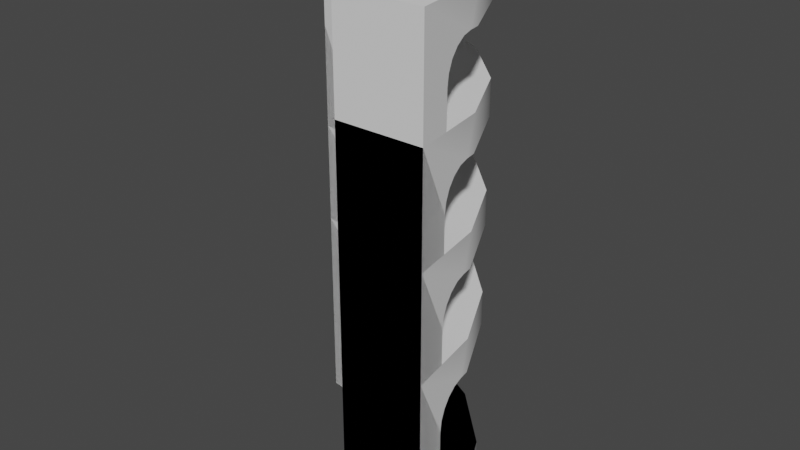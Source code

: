 # Source: window-frame-corner.blend  (saved by Blender 2.90.8; exported with 4.5.12 LTS)
import bpy
from mathutils import Matrix  # noqa: F401  (used for matrix-valued properties, if any)

bpy.ops.wm.read_factory_settings(use_empty=True)
scene = bpy.context.scene
scene.name = 'Scene'

# ---- collections
col_collection = bpy.data.collections.new('Collection'); scene.collection.children.link(col_collection)

# ---- world
world_world = bpy.data.worlds.new('World'); scene.world = world_world
world_world.use_nodes = True; world_world.node_tree.nodes.clear()
_N = world_world.node_tree.nodes; _L = world_world.node_tree.links
n0 = _N.new('ShaderNodeOutputWorld'); n0.name = 'World Output'; n0.location = (300, 300)
n1 = _N.new('ShaderNodeBackground'); n1.name = 'Background'; n1.location = (10, 300)
n1.inputs[0].default_value = (0.05088, 0.05088, 0.05088, 1.0)
_L.new(n1.outputs[0], n0.inputs[0])
n0.is_active_output = True
world_world.color = (0.05088, 0.05088, 0.05088)
world_world.use_sun_shadow = False
world_world.sun_shadow_jitter_overblur = 0.0

# ---- meshes
me_0_window_frame_corner_3x2 = bpy.data.meshes.new('0-window-frame-corner_3x2')
me_0_window_frame_corner_3x2.from_pydata([(0.1875, -0.1875, 0.0), (0.1875, -0.1875, 0.9), (-0.9375, 0.5625, 0.9), (-0.9375, 0.5625, 0.0), (-0.9375, 0.9375, 0.9), (-0.9375, 0.9375, 0.0), (-0.5899, 0.8824, 0.0), (-0.5899, 0.8824, 0.9), (-0.1875, -0.1875, 0.0), (-0.7057, 0.5258, 0.0), (-0.7057, 0.5258, 0.9), (-0.4967, 0.4193, 0.9), (-0.4967, 0.4193, 0.0), (-0.2762, 0.7226, 0.9), (-0.2762, 0.7226, 0.0), (-0.02736, 0.4738, 0.0), (-0.02736, 0.4738, 0.9), (-0.3307, 0.2533, 0.0), (-0.3307, 0.2533, 0.9), (-0.2242, 0.04426, 0.9), (-0.2242, 0.04426, 0.0), (0.1324, 0.1601, 0.9), (-0.1875, -0.1875, 0.9), (0.1324, 0.1601, 0.0), (-0.7802, 0.9126, 0.6464), (-0.7802, 0.5376, 0.6464), (-0.2762, 0.7226, 0.75), (-0.6375, 0.89, 0.75), (-0.5899, 0.8824, 0.75), (-0.02736, 0.4738, 0.75), (-0.4967, 0.4193, 0.75), (-0.3307, 0.2533, 0.75), (-0.7257, 0.9039, 0.7214), (-0.7257, 0.5289, 0.7214), (-0.7257, 0.9039, 0.1786), (-0.7257, 0.5289, 0.1786), (-0.7589, 0.9092, 0.2118), (-0.7589, 0.5342, 0.2118), (-0.7802, 0.9126, 0.2536), (-0.7802, 0.5376, 0.2536), (-0.7589, 0.9092, 0.6882), (-0.7589, 0.5342, 0.6882), (-0.7875, 0.9137, 0.3), (-0.6839, 0.8973, 0.1573), (-0.6839, 0.5146, 0.1573), (-0.6375, 0.491, 0.75), (-0.6839, 0.8973, 0.7427), (-0.6839, 0.5146, 0.7427), (-0.7875, 0.9137, 0.6), (-0.2762, 0.7226, 0.15), (-0.6375, 0.89, 0.15), (-0.5899, 0.8824, 0.15), (-0.02736, 0.4738, 0.15), (-0.4967, 0.4193, 0.15), (-0.3307, 0.2533, 0.15), (-0.6375, 0.491, 0.15), (-0.7875, 0.5387, 0.3), (-0.7875, 0.5387, 0.6), (-0.2354, 0.06615, 0.1573), (0.1473, 0.06615, 0.1573), (-0.259, 0.1125, 0.15), (0.14, 0.1125, 0.15), (0.1324, 0.1601, 0.75), (-0.259, 0.1125, 0.75), (0.14, 0.1125, 0.75), (0.1324, 0.1601, 0.15), (-0.2211, 0.02433, 0.1786), (0.1539, 0.02433, 0.1786), (-0.2354, 0.06615, 0.7427), (0.1473, 0.06615, 0.7427), (-0.2158, -0.008853, 0.2118), (0.1592, -0.008853, 0.2118), (0.1539, 0.02433, 0.7214), (-0.2211, 0.02433, 0.7214), (-0.2124, -0.03016, 0.2536), (0.1626, -0.03016, 0.2536), (0.1592, -0.008853, 0.6882), (-0.2158, -0.008853, 0.6882), (-0.2113, -0.0375, 0.3), (-0.2113, -0.0375, 0.6), (0.1626, -0.03016, 0.6464), (-0.2124, -0.03016, 0.6464), (0.1637, -0.0375, 0.6), (0.1637, -0.0375, 0.3)], [], [(9, 3, 5, 6), (12, 17, 54, 53), (17, 12, 14, 15), (12, 9, 6, 14), (2, 3, 56, 57), (13, 7, 10, 11), (20, 17, 15, 23), (16, 13, 11, 18), (1, 0, 83, 82), (21, 16, 18, 19), (8, 20, 23, 0), (1, 21, 19, 22), (14, 6, 51, 49), (22, 79, 78, 8), (7, 4, 2, 10), (5, 3, 2, 4), (0, 1, 22, 8), (75, 71, 70, 74), (40, 41, 25, 24), (59, 61, 60, 58), (71, 67, 66, 70), (76, 80, 81, 77), (67, 59, 58, 66), (34, 35, 44, 43), (14, 49, 52, 15), (23, 15, 52, 65), (42, 48, 57, 56), (69, 72, 73, 68), (42, 56, 39, 38), (83, 75, 74, 78), (36, 37, 35, 34), (13, 26, 28, 7), (21, 62, 29, 16), (32, 33, 41, 40), (24, 25, 57, 48), (38, 39, 37, 36), (80, 82, 79, 81), (72, 76, 77, 73), (16, 29, 26, 13), (64, 69, 68, 63), (46, 47, 33, 32), (17, 20, 60, 54), (83, 78, 79, 82), (30, 45, 28, 26), (27, 45, 47, 46), (12, 53, 55, 9), (43, 44, 55, 50), (4, 48, 42, 5), (18, 11, 30, 31), (18, 31, 63, 19), (11, 10, 45, 30), (30, 26, 29, 31), (29, 62, 63, 31), (63, 62, 64), (45, 27, 28), (53, 49, 51, 55), (49, 53, 54, 52), (60, 65, 52, 54), (60, 61, 65), (55, 51, 50), (28, 27, 7), (51, 6, 50), (55, 44, 9), (63, 68, 19), (62, 21, 64), (65, 61, 23), (3, 9, 44, 35), (35, 37, 3), (39, 3, 37), (56, 3, 39), (10, 2, 47, 45), (19, 68, 22), (68, 73, 22), (73, 77, 22), (77, 81, 22), (79, 22, 81), (57, 25, 2), (41, 2, 25), (33, 2, 41), (47, 2, 33), (60, 20, 58), (8, 58, 20), (58, 8, 66), (70, 66, 8), (74, 70, 8), (78, 74, 8), (5, 43, 50, 6), (43, 5, 34), (36, 34, 5), (42, 38, 5), (38, 36, 5), (23, 61, 0), (61, 59, 0), (83, 0, 75), (75, 0, 71), (67, 0, 59), (71, 0, 67), (21, 1, 64), (64, 1, 69), (82, 80, 1), (76, 1, 80), (69, 1, 72), (72, 1, 76), (7, 27, 4), (27, 46, 4), (46, 32, 4), (32, 40, 4), (40, 24, 4), (4, 24, 48)])
me_0_window_frame_corner_3x2.polygons.foreach_set('use_smooth', [True] * 109)
_uv = me_0_window_frame_corner_3x2.uv_layers.new(name='UVMap')
_uv.uv.foreach_set('vector', [2.81, -0.4349, 2.994, -0.5687, 3.251, -0.3115, 2.975, -0.1108, 2.391, 0.8752, 2.164, 0.8723, 2.165, 0.7264, 2.392, 0.7314, 2.366, -0.3646, 2.593, -0.3646, 2.65, -0.005243, 2.309, -0.005243, 2.593, -0.3646, 2.81, -0.4349, 2.975, -0.1108, 2.65, -0.005243, 2.841, 0.0001641, 2.844, 0.8741, 2.695, 0.5848, 2.692, 0.2891, 0.9416, -0.5652, 1.266, -0.4597, 1.101, -0.1355, 0.8847, -0.2059, 2.149, -0.4349, 2.366, -0.3646, 2.309, -0.005243, 1.984, -0.1108, 0.6001, -0.5652, 0.9416, -0.5652, 0.8847, -0.2059, 0.6571, -0.2059, -0.0008663, 0.8722, 1.833e-05, 3.2e-05, 0.1471, 0.2896, 0.1479, 0.5823, 0.2754, -0.4597, 0.6001, -0.5652, 0.6571, -0.2059, 0.4406, -0.1355, 1.965, -0.5687, 2.149, -0.4349, 1.984, -0.1108, 1.708, -0.3115, -0.0008663, -0.259, 0.2754, -0.4597, 0.4406, -0.1355, 0.2564, -0.001739, 1.021, 0.0009089, 1.363, 0.0003361, 1.363, 0.146, 1.021, 0.1465, 1.708, -0.002642, 1.856, 0.2881, 1.857, 0.5804, 1.709, 0.8727, 1.266, -0.4597, 1.543, -0.259, 1.285, -0.001739, 1.101, -0.1355, 0.8723, -0.9304, 0.8723, -0.5666, -0.0008663, -0.5666, -0.0008663, -0.9304, 2.581, -0.5701, 1.708, -0.5701, 1.708, -0.9339, 2.581, -0.9339, 1.434, 2.087, 1.39, 2.101, 1.255, 1.763, 1.299, 1.749, 0.0325, 1.154, 0.3703, 1.019, 0.3842, 1.063, 0.04635, 1.198, 1.301, 2.124, 1.256, 2.134, 1.113, 1.775, 1.164, 1.779, 1.39, 2.101, 1.346, 2.113, 1.211, 1.775, 1.255, 1.763, 1.829, 1.925, 1.788, 1.945, 1.653, 1.607, 1.695, 1.587, 1.346, 2.113, 1.301, 2.124, 1.164, 1.779, 1.211, 1.775, 0.2297, 1.634, 0.5675, 1.499, 0.5973, 1.536, 0.2526, 1.674, 1.021, 0.0009089, 1.021, 0.1465, 0.679, 0.1465, 0.6795, 0.001099, 0.3398, -0.0003481, 0.6795, 0.001099, 0.679, 0.1465, 0.3398, 0.1442, 0.1702, 1.511, 0.0622, 1.241, 0.4, 1.106, 0.508, 1.376, 1.91, 1.881, 1.87, 1.904, 1.735, 1.566, 1.772, 1.536, 0.1702, 1.511, 0.508, 1.376, 0.526, 1.418, 0.1881, 1.553, 1.476, 2.071, 1.434, 2.087, 1.299, 1.749, 1.341, 1.733, 0.2081, 1.594, 0.5459, 1.459, 0.5675, 1.499, 0.2297, 1.634, 1.023, 0.8752, 1.022, 0.7295, 1.364, 0.7288, 1.364, 0.8745, 0.3395, 0.8749, 0.3408, 0.73, 0.6807, 0.73, 0.6807, 0.8756, 0.02034, 1.11, 0.3582, 0.9752, 0.3703, 1.019, 0.0325, 1.154, 0.04635, 1.198, 0.3842, 1.063, 0.4, 1.106, 0.0622, 1.241, 0.1881, 1.553, 0.526, 1.418, 0.5459, 1.459, 0.2081, 1.594, 1.788, 1.945, 1.747, 1.963, 1.612, 1.625, 1.653, 1.607, 1.87, 1.904, 1.829, 1.925, 1.695, 1.587, 1.735, 1.566, 0.6807, 0.8756, 0.6807, 0.73, 1.022, 0.7295, 1.023, 0.8752, 1.949, 1.857, 1.91, 1.881, 1.772, 1.536, 1.806, 1.498, 0.009413, 1.066, 0.3542, 0.9278, 0.3582, 0.9752, 0.02034, 1.11, 2.164, 0.8723, 1.937, 0.8728, 2.011, 0.7262, 2.165, 0.7264, 1.476, 2.071, 1.341, 1.733, 1.612, 1.625, 1.747, 1.963, 1.997, 1.173, 2.011, 1.021, 2.38, 0.9227, 2.349, 1.263, -0.0008663, 1.021, 0.3586, 0.877, 0.3542, 0.9278, 0.009413, 1.066, 2.391, 0.8752, 2.392, 0.7314, 2.543, 0.731, 2.617, 0.8756, 0.2526, 1.674, 0.5973, 1.536, 0.6355, 1.57, 0.2761, 1.714, 1.706, 0.8738, 1.558, 0.5827, 1.558, 0.2913, 1.705, -0.0003481, 2.163, -0.003782, 2.389, -0.003853, 2.389, 0.1407, 2.163, 0.1413, 2.163, -0.003782, 2.163, 0.1413, 2.01, 0.1417, 1.935, -0.003853, 2.389, -0.003853, 2.616, -0.002502, 2.541, 0.1416, 2.389, 0.1407, 1.997, 1.173, 2.349, 1.263, 2.215, 1.577, 1.907, 1.383, 2.215, 1.577, 1.99, 1.833, 1.806, 1.498, 1.907, 1.383, 1.806, 1.498, 1.99, 1.833, 1.949, 1.857, 2.011, 1.021, 2.37, 0.877, 2.38, 0.9227, 0.7508, 1.671, 0.5569, 1.979, 0.3, 1.754, 0.6355, 1.57, 0.5569, 1.979, 0.7508, 1.671, 0.96, 1.761, 0.8707, 2.114, 1.113, 1.775, 1.211, 2.145, 0.8707, 2.114, 0.96, 1.761, 1.113, 1.775, 1.256, 2.134, 1.211, 2.145, 0.6355, 1.57, 0.3, 1.754, 0.2761, 1.714, 1.364, 0.7288, 1.411, 0.7287, 1.364, 0.8745, 1.363, 0.146, 1.363, 0.0003361, 1.41, 0.1459, 2.543, 0.731, 2.594, 0.7245, 2.617, 0.8756, 2.01, 0.1417, 1.959, 0.1489, 1.935, -0.003853, 0.3408, 0.73, 0.3395, 0.8749, 0.2941, 0.7292, 0.3398, 0.1442, 0.2933, 0.1443, 0.3398, -0.0003481, 2.844, 0.8741, 2.617, 0.8756, 2.594, 0.7245, 2.636, 0.704, 2.636, 0.704, 2.667, 0.6709, 2.844, 0.8741, 2.688, 0.6299, 2.844, 0.8741, 2.667, 0.6709, 2.695, 0.5848, 2.844, 0.8741, 2.688, 0.6299, 2.616, -0.002502, 2.841, 0.0001641, 2.591, 0.149, 2.541, 0.1416, 1.935, -0.003853, 1.959, 0.1489, 1.708, -0.002642, 1.959, 0.1489, 1.916, 0.17, 1.708, -0.002642, 1.916, 0.17, 1.884, 0.2023, 1.708, -0.002642, 1.884, 0.2023, 1.863, 0.243, 1.708, -0.002642, 1.856, 0.2881, 1.708, -0.002642, 1.863, 0.243, 2.692, 0.2891, 2.685, 0.244, 2.841, 0.0001641, 2.665, 0.2031, 2.841, 0.0001641, 2.685, 0.244, 2.634, 0.1703, 2.841, 0.0001641, 2.665, 0.2031, 2.591, 0.149, 2.841, 0.0001641, 2.634, 0.1703, 2.011, 0.7262, 1.937, 0.8728, 1.96, 0.7199, 1.709, 0.8727, 1.96, 0.7199, 1.937, 0.8728, 1.96, 0.7199, 1.709, 0.8727, 1.917, 0.6994, 1.885, 0.6666, 1.917, 0.6994, 1.709, 0.8727, 1.864, 0.6257, 1.885, 0.6666, 1.709, 0.8727, 1.857, 0.5804, 1.864, 0.6257, 1.709, 0.8727, 1.705, -0.0003481, 1.455, 0.153, 1.41, 0.1459, 1.363, 0.0003361, 1.455, 0.153, 1.705, -0.0003481, 1.497, 0.1736, 1.529, 0.2057, 1.497, 0.1736, 1.705, -0.0003481, 1.558, 0.2913, 1.55, 0.2463, 1.705, -0.0003481, 1.55, 0.2463, 1.529, 0.2057, 1.705, -0.0003481, 0.3398, -0.0003481, 0.2933, 0.1443, 1.833e-05, 3.2e-05, 0.2933, 0.1443, 0.2481, 0.1515, 1.833e-05, 3.2e-05, 0.1471, 0.2896, 1.833e-05, 3.2e-05, 0.1542, 0.2448, 0.1542, 0.2448, 1.833e-05, 3.2e-05, 0.1749, 0.2043, 0.2073, 0.1722, 1.833e-05, 3.2e-05, 0.2481, 0.1515, 0.1749, 0.2043, 1.833e-05, 3.2e-05, 0.2073, 0.1722, 0.3395, 0.8749, -0.0008663, 0.8722, 0.2941, 0.7292, 0.2941, 0.7292, -0.0008663, 0.8722, 0.2487, 0.7216, 0.1479, 0.5823, 0.1549, 0.6273, -0.0008663, 0.8722, 0.1755, 0.6681, -0.0008663, 0.8722, 0.1549, 0.6273, 0.2487, 0.7216, -0.0008663, 0.8722, 0.2078, 0.7006, 0.2078, 0.7006, -0.0008663, 0.8722, 0.1755, 0.6681, 1.364, 0.8745, 1.411, 0.7287, 1.706, 0.8738, 1.411, 0.7287, 1.457, 0.7215, 1.706, 0.8738, 1.457, 0.7215, 1.498, 0.7007, 1.706, 0.8738, 1.498, 0.7007, 1.53, 0.6684, 1.706, 0.8738, 1.53, 0.6684, 1.551, 0.6277, 1.706, 0.8738, 1.706, 0.8738, 1.551, 0.6277, 1.558, 0.5827])
me_0_window_frame_corner_3x2.use_remesh_fix_poles = True
me_0_window_frame_corner_3x2.use_remesh_preserve_attributes = False
me_0_window_frame_corner_3x2.use_mirror_vertex_groups = False
me_0_window_frame_corner_3x2.update()
me_1_window_frame_corner_3x3 = bpy.data.meshes.new('1-window-frame-corner_3x3')
me_1_window_frame_corner_3x3.from_pydata([(0.1875, -0.1875, 0.0), (0.1875, -0.1875, 1.35), (-0.9375, 0.5625, 1.35), (-0.9375, 0.5625, 0.0), (-0.9375, 0.9375, 1.35), (-0.9375, 0.9375, 0.0), (-0.5899, 0.8824, 0.0), (-0.5899, 0.8824, 1.35), (-0.1875, -0.1875, 0.0), (-0.7057, 0.5258, 0.0), (-0.7057, 0.5258, 1.35), (-0.4967, 0.4193, 1.35), (-0.4967, 0.4193, 0.0), (-0.2762, 0.7226, 1.35), (-0.2762, 0.7226, 0.0), (-0.02736, 0.4738, 0.0), (-0.02736, 0.4738, 1.35), (-0.3307, 0.2533, 0.0), (-0.3307, 0.2533, 1.35), (-0.2242, 0.04426, 1.35), (-0.2242, 0.04426, 0.0), (0.1324, 0.1601, 1.35), (-0.1875, -0.1875, 1.35), (0.1324, 0.1601, 0.0), (-0.7802, 0.9126, 1.096), (-0.7802, 0.5376, 1.096), (-0.2762, 0.7226, 1.2), (-0.6375, 0.89, 1.2), (-0.5899, 0.8824, 1.2), (-0.02736, 0.4738, 1.2), (-0.4967, 0.4193, 1.2), (-0.3307, 0.2533, 1.2), (-0.7257, 0.9039, 1.171), (-0.7257, 0.5289, 1.171), (-0.7257, 0.9039, 0.1786), (-0.7257, 0.5289, 0.1786), (-0.7589, 0.9092, 0.2118), (-0.7589, 0.5342, 0.2118), (-0.7802, 0.9126, 0.2536), (-0.7802, 0.5376, 0.2536), (-0.7589, 0.9092, 1.138), (-0.7589, 0.5342, 1.138), (-0.7875, 0.9137, 0.3), (-0.6839, 0.8973, 0.1573), (-0.6839, 0.5146, 0.1573), (-0.6375, 0.491, 1.2), (-0.6839, 0.8973, 1.193), (-0.6839, 0.5146, 1.193), (-0.7875, 0.9137, 1.05), (-0.2762, 0.7226, 0.15), (-0.6375, 0.89, 0.15), (-0.5899, 0.8824, 0.15), (-0.02736, 0.4738, 0.15), (-0.4967, 0.4193, 0.15), (-0.3307, 0.2533, 0.15), (-0.6375, 0.491, 0.15), (-0.7875, 0.5387, 0.3), (-0.7875, 0.5387, 1.05), (-0.2354, 0.06615, 0.1573), (0.1473, 0.06615, 0.1573), (-0.259, 0.1125, 0.15), (0.14, 0.1125, 0.15), (0.1324, 0.1601, 1.2), (-0.259, 0.1125, 1.2), (0.14, 0.1125, 1.2), (0.1324, 0.1601, 0.15), (-0.2211, 0.02433, 0.1786), (0.1539, 0.02433, 0.1786), (-0.2354, 0.06615, 1.193), (0.1473, 0.06615, 1.193), (-0.2158, -0.008853, 0.2118), (0.1592, -0.008853, 0.2118), (0.1539, 0.02433, 1.171), (-0.2211, 0.02433, 1.171), (-0.2124, -0.03016, 0.2536), (0.1626, -0.03016, 0.2536), (0.1592, -0.008853, 1.138), (-0.2158, -0.008853, 1.138), (-0.2113, -0.0375, 0.3), (-0.2113, -0.0375, 1.05), (0.1626, -0.03016, 1.096), (-0.2124, -0.03016, 1.096), (0.1637, -0.0375, 1.05), (0.1637, -0.0375, 0.3)], [], [(9, 3, 5, 6), (12, 17, 54, 53), (17, 12, 14, 15), (12, 9, 6, 14), (2, 3, 56, 57), (13, 7, 10, 11), (20, 17, 15, 23), (16, 13, 11, 18), (1, 0, 83, 82), (21, 16, 18, 19), (8, 20, 23, 0), (1, 21, 19, 22), (14, 6, 51, 49), (22, 79, 78, 8), (7, 4, 2, 10), (5, 3, 2, 4), (0, 1, 22, 8), (75, 71, 70, 74), (40, 41, 25, 24), (59, 61, 60, 58), (71, 67, 66, 70), (76, 80, 81, 77), (67, 59, 58, 66), (34, 35, 44, 43), (14, 49, 52, 15), (23, 15, 52, 65), (42, 48, 57, 56), (69, 72, 73, 68), (42, 56, 39, 38), (83, 75, 74, 78), (36, 37, 35, 34), (13, 26, 28, 7), (21, 62, 29, 16), (32, 33, 41, 40), (24, 25, 57, 48), (38, 39, 37, 36), (80, 82, 79, 81), (72, 76, 77, 73), (16, 29, 26, 13), (64, 69, 68, 63), (46, 47, 33, 32), (17, 20, 60, 54), (83, 78, 79, 82), (30, 45, 28, 26), (27, 45, 47, 46), (12, 53, 55, 9), (43, 44, 55, 50), (4, 48, 42, 5), (18, 11, 30, 31), (18, 31, 63, 19), (11, 10, 45, 30), (30, 26, 29, 31), (29, 62, 63, 31), (63, 62, 64), (45, 27, 28), (53, 49, 51, 55), (49, 53, 54, 52), (60, 65, 52, 54), (60, 61, 65), (55, 51, 50), (28, 27, 7), (51, 6, 50), (55, 44, 9), (63, 68, 19), (62, 21, 64), (65, 61, 23), (3, 9, 44, 35), (35, 37, 3), (39, 3, 37), (56, 3, 39), (10, 2, 47, 45), (19, 68, 22), (68, 73, 22), (73, 77, 22), (77, 81, 22), (79, 22, 81), (57, 25, 2), (41, 2, 25), (33, 2, 41), (47, 2, 33), (60, 20, 58), (8, 58, 20), (58, 8, 66), (70, 66, 8), (74, 70, 8), (78, 74, 8), (5, 43, 50, 6), (43, 5, 34), (36, 34, 5), (42, 38, 5), (38, 36, 5), (23, 61, 0), (61, 59, 0), (83, 0, 75), (75, 0, 71), (67, 0, 59), (71, 0, 67), (21, 1, 64), (64, 1, 69), (82, 80, 1), (76, 1, 80), (69, 1, 72), (72, 1, 76), (7, 27, 4), (27, 46, 4), (46, 32, 4), (32, 40, 4), (40, 24, 4), (4, 24, 48)])
me_1_window_frame_corner_3x3.polygons.foreach_set('use_smooth', [True] * 109)
_uv = me_1_window_frame_corner_3x3.uv_layers.new(name='UVMap')
_uv.uv.foreach_set('vector', [2.81, -0.4349, 2.994, -0.5687, 3.251, -0.3115, 2.975, -0.1108, 2.391, 0.8752, 2.164, 0.8723, 2.165, 0.7264, 2.392, 0.7314, 2.366, -0.3646, 2.593, -0.3646, 2.65, -0.005243, 2.309, -0.005243, 2.593, -0.3646, 2.81, -0.4349, 2.975, -0.1108, 2.65, -0.005243, 2.841, 0.0001641, 2.844, 0.8741, 2.695, 0.5848, 2.692, 0.2891, 0.9416, -0.5652, 1.266, -0.4597, 1.101, -0.1355, 0.8847, -0.2059, 2.149, -0.4349, 2.366, -0.3646, 2.309, -0.005243, 1.984, -0.1108, 0.6001, -0.5652, 0.9416, -0.5652, 0.8847, -0.2059, 0.6571, -0.2059, -0.0008663, 0.8722, 1.833e-05, 3.2e-05, 0.1471, 0.2896, 0.1479, 0.5823, 0.2754, -0.4597, 0.6001, -0.5652, 0.6571, -0.2059, 0.4406, -0.1355, 1.965, -0.5687, 2.149, -0.4349, 1.984, -0.1108, 1.708, -0.3115, -0.0008663, -0.259, 0.2754, -0.4597, 0.4406, -0.1355, 0.2564, -0.001739, 1.021, 0.0009089, 1.363, 0.0003361, 1.363, 0.146, 1.021, 0.1465, 1.708, -0.002642, 1.856, 0.2881, 1.857, 0.5804, 1.709, 0.8727, 1.266, -0.4597, 1.543, -0.259, 1.285, -0.001739, 1.101, -0.1355, 0.8723, -0.9304, 0.8723, -0.5666, -0.0008663, -0.5666, -0.0008663, -0.9304, 2.581, -0.5701, 1.708, -0.5701, 1.708, -0.9339, 2.581, -0.9339, 1.434, 2.087, 1.39, 2.101, 1.255, 1.763, 1.299, 1.749, 0.0325, 1.154, 0.3703, 1.019, 0.3842, 1.063, 0.04635, 1.198, 1.301, 2.124, 1.256, 2.134, 1.113, 1.775, 1.164, 1.779, 1.39, 2.101, 1.346, 2.113, 1.211, 1.775, 1.255, 1.763, 1.829, 1.925, 1.788, 1.945, 1.653, 1.607, 1.695, 1.587, 1.346, 2.113, 1.301, 2.124, 1.164, 1.779, 1.211, 1.775, 0.2297, 1.634, 0.5675, 1.499, 0.5973, 1.536, 0.2526, 1.674, 1.021, 0.0009089, 1.021, 0.1465, 0.679, 0.1465, 0.6795, 0.001099, 0.3398, -0.0003481, 0.6795, 0.001099, 0.679, 0.1465, 0.3398, 0.1442, 0.1702, 1.511, 0.0622, 1.241, 0.4, 1.106, 0.508, 1.376, 1.91, 1.881, 1.87, 1.904, 1.735, 1.566, 1.772, 1.536, 0.1702, 1.511, 0.508, 1.376, 0.526, 1.418, 0.1881, 1.553, 1.476, 2.071, 1.434, 2.087, 1.299, 1.749, 1.341, 1.733, 0.2081, 1.594, 0.5459, 1.459, 0.5675, 1.499, 0.2297, 1.634, 1.023, 0.8752, 1.022, 0.7295, 1.364, 0.7288, 1.364, 0.8745, 0.3395, 0.8749, 0.3408, 0.73, 0.6807, 0.73, 0.6807, 0.8756, 0.02034, 1.11, 0.3582, 0.9752, 0.3703, 1.019, 0.0325, 1.154, 0.04635, 1.198, 0.3842, 1.063, 0.4, 1.106, 0.0622, 1.241, 0.1881, 1.553, 0.526, 1.418, 0.5459, 1.459, 0.2081, 1.594, 1.788, 1.945, 1.747, 1.963, 1.612, 1.625, 1.653, 1.607, 1.87, 1.904, 1.829, 1.925, 1.695, 1.587, 1.735, 1.566, 0.6807, 0.8756, 0.6807, 0.73, 1.022, 0.7295, 1.023, 0.8752, 1.949, 1.857, 1.91, 1.881, 1.772, 1.536, 1.806, 1.498, 0.009413, 1.066, 0.3542, 0.9278, 0.3582, 0.9752, 0.02034, 1.11, 2.164, 0.8723, 1.937, 0.8728, 2.011, 0.7262, 2.165, 0.7264, 1.476, 2.071, 1.341, 1.733, 1.612, 1.625, 1.747, 1.963, 1.997, 1.173, 2.011, 1.021, 2.38, 0.9227, 2.349, 1.263, -0.0008663, 1.021, 0.3586, 0.877, 0.3542, 0.9278, 0.009413, 1.066, 2.391, 0.8752, 2.392, 0.7314, 2.543, 0.731, 2.617, 0.8756, 0.2526, 1.674, 0.5973, 1.536, 0.6355, 1.57, 0.2761, 1.714, 1.706, 0.8738, 1.558, 0.5827, 1.558, 0.2913, 1.705, -0.0003481, 2.163, -0.003782, 2.389, -0.003853, 2.389, 0.1407, 2.163, 0.1413, 2.163, -0.003782, 2.163, 0.1413, 2.01, 0.1417, 1.935, -0.003853, 2.389, -0.003853, 2.616, -0.002502, 2.541, 0.1416, 2.389, 0.1407, 1.997, 1.173, 2.349, 1.263, 2.215, 1.577, 1.907, 1.383, 2.215, 1.577, 1.99, 1.833, 1.806, 1.498, 1.907, 1.383, 1.806, 1.498, 1.99, 1.833, 1.949, 1.857, 2.011, 1.021, 2.37, 0.877, 2.38, 0.9227, 0.7508, 1.671, 0.5569, 1.979, 0.3, 1.754, 0.6355, 1.57, 0.5569, 1.979, 0.7508, 1.671, 0.96, 1.761, 0.8707, 2.114, 1.113, 1.775, 1.211, 2.145, 0.8707, 2.114, 0.96, 1.761, 1.113, 1.775, 1.256, 2.134, 1.211, 2.145, 0.6355, 1.57, 0.3, 1.754, 0.2761, 1.714, 1.364, 0.7288, 1.411, 0.7287, 1.364, 0.8745, 1.363, 0.146, 1.363, 0.0003361, 1.41, 0.1459, 2.543, 0.731, 2.594, 0.7245, 2.617, 0.8756, 2.01, 0.1417, 1.959, 0.1489, 1.935, -0.003853, 0.3408, 0.73, 0.3395, 0.8749, 0.2941, 0.7292, 0.3398, 0.1442, 0.2933, 0.1443, 0.3398, -0.0003481, 2.844, 0.8741, 2.617, 0.8756, 2.594, 0.7245, 2.636, 0.704, 2.636, 0.704, 2.667, 0.6709, 2.844, 0.8741, 2.688, 0.6299, 2.844, 0.8741, 2.667, 0.6709, 2.695, 0.5848, 2.844, 0.8741, 2.688, 0.6299, 2.616, -0.002502, 2.841, 0.0001641, 2.591, 0.149, 2.541, 0.1416, 1.935, -0.003853, 1.959, 0.1489, 1.708, -0.002642, 1.959, 0.1489, 1.916, 0.17, 1.708, -0.002642, 1.916, 0.17, 1.884, 0.2023, 1.708, -0.002642, 1.884, 0.2023, 1.863, 0.243, 1.708, -0.002642, 1.856, 0.2881, 1.708, -0.002642, 1.863, 0.243, 2.692, 0.2891, 2.685, 0.244, 2.841, 0.0001641, 2.665, 0.2031, 2.841, 0.0001641, 2.685, 0.244, 2.634, 0.1703, 2.841, 0.0001641, 2.665, 0.2031, 2.591, 0.149, 2.841, 0.0001641, 2.634, 0.1703, 2.011, 0.7262, 1.937, 0.8728, 1.96, 0.7199, 1.709, 0.8727, 1.96, 0.7199, 1.937, 0.8728, 1.96, 0.7199, 1.709, 0.8727, 1.917, 0.6994, 1.885, 0.6666, 1.917, 0.6994, 1.709, 0.8727, 1.864, 0.6257, 1.885, 0.6666, 1.709, 0.8727, 1.857, 0.5804, 1.864, 0.6257, 1.709, 0.8727, 1.705, -0.0003481, 1.455, 0.153, 1.41, 0.1459, 1.363, 0.0003361, 1.455, 0.153, 1.705, -0.0003481, 1.497, 0.1736, 1.529, 0.2057, 1.497, 0.1736, 1.705, -0.0003481, 1.558, 0.2913, 1.55, 0.2463, 1.705, -0.0003481, 1.55, 0.2463, 1.529, 0.2057, 1.705, -0.0003481, 0.3398, -0.0003481, 0.2933, 0.1443, 1.833e-05, 3.2e-05, 0.2933, 0.1443, 0.2481, 0.1515, 1.833e-05, 3.2e-05, 0.1471, 0.2896, 1.833e-05, 3.2e-05, 0.1542, 0.2448, 0.1542, 0.2448, 1.833e-05, 3.2e-05, 0.1749, 0.2043, 0.2073, 0.1722, 1.833e-05, 3.2e-05, 0.2481, 0.1515, 0.1749, 0.2043, 1.833e-05, 3.2e-05, 0.2073, 0.1722, 0.3395, 0.8749, -0.0008663, 0.8722, 0.2941, 0.7292, 0.2941, 0.7292, -0.0008663, 0.8722, 0.2487, 0.7216, 0.1479, 0.5823, 0.1549, 0.6273, -0.0008663, 0.8722, 0.1755, 0.6681, -0.0008663, 0.8722, 0.1549, 0.6273, 0.2487, 0.7216, -0.0008663, 0.8722, 0.2078, 0.7006, 0.2078, 0.7006, -0.0008663, 0.8722, 0.1755, 0.6681, 1.364, 0.8745, 1.411, 0.7287, 1.706, 0.8738, 1.411, 0.7287, 1.457, 0.7215, 1.706, 0.8738, 1.457, 0.7215, 1.498, 0.7007, 1.706, 0.8738, 1.498, 0.7007, 1.53, 0.6684, 1.706, 0.8738, 1.53, 0.6684, 1.551, 0.6277, 1.706, 0.8738, 1.706, 0.8738, 1.551, 0.6277, 1.558, 0.5827])
me_1_window_frame_corner_3x3.use_remesh_fix_poles = True
me_1_window_frame_corner_3x3.use_remesh_preserve_attributes = False
me_1_window_frame_corner_3x3.use_mirror_vertex_groups = False
me_1_window_frame_corner_3x3.update()
me_2_window_frame_corner_3x4 = bpy.data.meshes.new('2-window-frame-corner_3x4')
me_2_window_frame_corner_3x4.from_pydata([(0.1875, -0.1875, 0.0), (0.1875, -0.1875, 1.8), (-0.9375, 0.5625, 1.8), (-0.9375, 0.5625, 0.0), (-0.9375, 0.9375, 1.8), (-0.9375, 0.9375, 0.0), (-0.5899, 0.8824, 0.0), (-0.5899, 0.8824, 1.8), (-0.1875, -0.1875, 0.0), (-0.7057, 0.5258, 0.0), (-0.7057, 0.5258, 1.8), (-0.4967, 0.4193, 1.8), (-0.4967, 0.4193, 0.0), (-0.2762, 0.7226, 1.8), (-0.2762, 0.7226, 0.0), (-0.02736, 0.4738, 0.0), (-0.02736, 0.4738, 1.8), (-0.3307, 0.2533, 0.0), (-0.3307, 0.2533, 1.8), (-0.2242, 0.04426, 1.8), (-0.2242, 0.04426, 0.0), (0.1324, 0.1601, 1.8), (-0.1875, -0.1875, 1.8), (0.1324, 0.1601, 0.0), (-0.7802, 0.9126, 1.546), (-0.7802, 0.5376, 1.546), (-0.2762, 0.7226, 1.65), (-0.6375, 0.89, 1.65), (-0.5899, 0.8824, 1.65), (-0.02736, 0.4738, 1.65), (-0.4967, 0.4193, 1.65), (-0.3307, 0.2533, 1.65), (-0.7257, 0.9039, 1.621), (-0.7257, 0.5289, 1.621), (-0.7257, 0.9039, 0.1786), (-0.7257, 0.5289, 0.1786), (-0.7589, 0.9092, 0.2118), (-0.7589, 0.5342, 0.2118), (-0.7802, 0.9126, 0.2536), (-0.7802, 0.5376, 0.2536), (-0.7589, 0.9092, 1.588), (-0.7589, 0.5342, 1.588), (-0.7875, 0.9137, 0.3), (-0.6839, 0.8973, 0.1573), (-0.6839, 0.5146, 0.1573), (-0.6375, 0.491, 1.65), (-0.6839, 0.8973, 1.643), (-0.6839, 0.5146, 1.643), (-0.7875, 0.9137, 1.5), (-0.2762, 0.7226, 0.15), (-0.6375, 0.89, 0.15), (-0.5899, 0.8824, 0.15), (-0.02736, 0.4738, 0.15), (-0.4967, 0.4193, 0.15), (-0.3307, 0.2533, 0.15), (-0.6375, 0.491, 0.15), (-0.7875, 0.5387, 0.3), (-0.7875, 0.5387, 1.5), (-0.2354, 0.06615, 0.1573), (0.1473, 0.06615, 0.1573), (-0.259, 0.1125, 0.15), (0.14, 0.1125, 0.15), (0.1324, 0.1601, 1.65), (-0.259, 0.1125, 1.65), (0.14, 0.1125, 1.65), (0.1324, 0.1601, 0.15), (-0.2211, 0.02433, 0.1786), (0.1539, 0.02433, 0.1786), (-0.2354, 0.06615, 1.643), (0.1473, 0.06615, 1.643), (-0.2158, -0.008853, 0.2118), (0.1592, -0.008853, 0.2118), (0.1539, 0.02433, 1.621), (-0.2211, 0.02433, 1.621), (-0.2124, -0.03016, 0.2536), (0.1626, -0.03016, 0.2536), (0.1592, -0.008853, 1.588), (-0.2158, -0.008853, 1.588), (-0.2113, -0.0375, 0.3), (-0.2113, -0.0375, 1.5), (0.1626, -0.03016, 1.546), (-0.2124, -0.03016, 1.546), (0.1637, -0.0375, 1.5), (0.1637, -0.0375, 0.3)], [], [(9, 3, 5, 6), (12, 17, 54, 53), (17, 12, 14, 15), (12, 9, 6, 14), (2, 3, 56, 57), (13, 7, 10, 11), (20, 17, 15, 23), (16, 13, 11, 18), (1, 0, 83, 82), (21, 16, 18, 19), (8, 20, 23, 0), (1, 21, 19, 22), (14, 6, 51, 49), (22, 79, 78, 8), (7, 4, 2, 10), (5, 3, 2, 4), (0, 1, 22, 8), (75, 71, 70, 74), (40, 41, 25, 24), (59, 61, 60, 58), (71, 67, 66, 70), (76, 80, 81, 77), (67, 59, 58, 66), (34, 35, 44, 43), (14, 49, 52, 15), (23, 15, 52, 65), (42, 48, 57, 56), (69, 72, 73, 68), (42, 56, 39, 38), (83, 75, 74, 78), (36, 37, 35, 34), (13, 26, 28, 7), (21, 62, 29, 16), (32, 33, 41, 40), (24, 25, 57, 48), (38, 39, 37, 36), (80, 82, 79, 81), (72, 76, 77, 73), (16, 29, 26, 13), (64, 69, 68, 63), (46, 47, 33, 32), (17, 20, 60, 54), (83, 78, 79, 82), (30, 45, 28, 26), (27, 45, 47, 46), (12, 53, 55, 9), (43, 44, 55, 50), (4, 48, 42, 5), (18, 11, 30, 31), (18, 31, 63, 19), (11, 10, 45, 30), (30, 26, 29, 31), (29, 62, 63, 31), (63, 62, 64), (45, 27, 28), (53, 49, 51, 55), (49, 53, 54, 52), (60, 65, 52, 54), (60, 61, 65), (55, 51, 50), (28, 27, 7), (51, 6, 50), (55, 44, 9), (63, 68, 19), (62, 21, 64), (65, 61, 23), (3, 9, 44, 35), (35, 37, 3), (39, 3, 37), (56, 3, 39), (10, 2, 47, 45), (19, 68, 22), (68, 73, 22), (73, 77, 22), (77, 81, 22), (79, 22, 81), (57, 25, 2), (41, 2, 25), (33, 2, 41), (47, 2, 33), (60, 20, 58), (8, 58, 20), (58, 8, 66), (70, 66, 8), (74, 70, 8), (78, 74, 8), (5, 43, 50, 6), (43, 5, 34), (36, 34, 5), (42, 38, 5), (38, 36, 5), (23, 61, 0), (61, 59, 0), (83, 0, 75), (75, 0, 71), (67, 0, 59), (71, 0, 67), (21, 1, 64), (64, 1, 69), (82, 80, 1), (76, 1, 80), (69, 1, 72), (72, 1, 76), (7, 27, 4), (27, 46, 4), (46, 32, 4), (32, 40, 4), (40, 24, 4), (4, 24, 48)])
me_2_window_frame_corner_3x4.polygons.foreach_set('use_smooth', [True] * 109)
_uv = me_2_window_frame_corner_3x4.uv_layers.new(name='UVMap')
_uv.uv.foreach_set('vector', [2.81, -0.4349, 2.994, -0.5687, 3.251, -0.3115, 2.975, -0.1108, 2.391, 0.8752, 2.164, 0.8723, 2.165, 0.7264, 2.392, 0.7314, 2.366, -0.3646, 2.593, -0.3646, 2.65, -0.005243, 2.309, -0.005243, 2.593, -0.3646, 2.81, -0.4349, 2.975, -0.1108, 2.65, -0.005243, 2.841, 0.0001641, 2.844, 0.8741, 2.695, 0.5848, 2.692, 0.2891, 0.9416, -0.5652, 1.266, -0.4597, 1.101, -0.1355, 0.8847, -0.2059, 2.149, -0.4349, 2.366, -0.3646, 2.309, -0.005243, 1.984, -0.1108, 0.6001, -0.5652, 0.9416, -0.5652, 0.8847, -0.2059, 0.6571, -0.2059, -0.0008663, 0.8722, 1.833e-05, 3.2e-05, 0.1471, 0.2896, 0.1479, 0.5823, 0.2754, -0.4597, 0.6001, -0.5652, 0.6571, -0.2059, 0.4406, -0.1355, 1.965, -0.5687, 2.149, -0.4349, 1.984, -0.1108, 1.708, -0.3115, -0.0008663, -0.259, 0.2754, -0.4597, 0.4406, -0.1355, 0.2564, -0.001739, 1.021, 0.0009089, 1.363, 0.0003361, 1.363, 0.146, 1.021, 0.1465, 1.708, -0.002642, 1.856, 0.2881, 1.857, 0.5804, 1.709, 0.8727, 1.266, -0.4597, 1.543, -0.259, 1.285, -0.001739, 1.101, -0.1355, 0.8723, -0.9304, 0.8723, -0.5666, -0.0008663, -0.5666, -0.0008663, -0.9304, 2.581, -0.5701, 1.708, -0.5701, 1.708, -0.9339, 2.581, -0.9339, 1.434, 2.087, 1.39, 2.101, 1.255, 1.763, 1.299, 1.749, 0.0325, 1.154, 0.3703, 1.019, 0.3842, 1.063, 0.04635, 1.198, 1.301, 2.124, 1.256, 2.134, 1.113, 1.775, 1.164, 1.779, 1.39, 2.101, 1.346, 2.113, 1.211, 1.775, 1.255, 1.763, 1.829, 1.925, 1.788, 1.945, 1.653, 1.607, 1.695, 1.587, 1.346, 2.113, 1.301, 2.124, 1.164, 1.779, 1.211, 1.775, 0.2297, 1.634, 0.5675, 1.499, 0.5973, 1.536, 0.2526, 1.674, 1.021, 0.0009089, 1.021, 0.1465, 0.679, 0.1465, 0.6795, 0.001099, 0.3398, -0.0003481, 0.6795, 0.001099, 0.679, 0.1465, 0.3398, 0.1442, 0.1702, 1.511, 0.0622, 1.241, 0.4, 1.106, 0.508, 1.376, 1.91, 1.881, 1.87, 1.904, 1.735, 1.566, 1.772, 1.536, 0.1702, 1.511, 0.508, 1.376, 0.526, 1.418, 0.1881, 1.553, 1.476, 2.071, 1.434, 2.087, 1.299, 1.749, 1.341, 1.733, 0.2081, 1.594, 0.5459, 1.459, 0.5675, 1.499, 0.2297, 1.634, 1.023, 0.8752, 1.022, 0.7295, 1.364, 0.7288, 1.364, 0.8745, 0.3395, 0.8749, 0.3408, 0.73, 0.6807, 0.73, 0.6807, 0.8756, 0.02034, 1.11, 0.3582, 0.9752, 0.3703, 1.019, 0.0325, 1.154, 0.04635, 1.198, 0.3842, 1.063, 0.4, 1.106, 0.0622, 1.241, 0.1881, 1.553, 0.526, 1.418, 0.5459, 1.459, 0.2081, 1.594, 1.788, 1.945, 1.747, 1.963, 1.612, 1.625, 1.653, 1.607, 1.87, 1.904, 1.829, 1.925, 1.695, 1.587, 1.735, 1.566, 0.6807, 0.8756, 0.6807, 0.73, 1.022, 0.7295, 1.023, 0.8752, 1.949, 1.857, 1.91, 1.881, 1.772, 1.536, 1.806, 1.498, 0.009413, 1.066, 0.3542, 0.9278, 0.3582, 0.9752, 0.02034, 1.11, 2.164, 0.8723, 1.937, 0.8728, 2.011, 0.7262, 2.165, 0.7264, 1.476, 2.071, 1.341, 1.733, 1.612, 1.625, 1.747, 1.963, 1.997, 1.173, 2.011, 1.021, 2.38, 0.9227, 2.349, 1.263, -0.0008663, 1.021, 0.3586, 0.877, 0.3542, 0.9278, 0.009413, 1.066, 2.391, 0.8752, 2.392, 0.7314, 2.543, 0.731, 2.617, 0.8756, 0.2526, 1.674, 0.5973, 1.536, 0.6355, 1.57, 0.2761, 1.714, 1.706, 0.8738, 1.558, 0.5827, 1.558, 0.2913, 1.705, -0.0003481, 2.163, -0.003782, 2.389, -0.003853, 2.389, 0.1407, 2.163, 0.1413, 2.163, -0.003782, 2.163, 0.1413, 2.01, 0.1417, 1.935, -0.003853, 2.389, -0.003853, 2.616, -0.002502, 2.541, 0.1416, 2.389, 0.1407, 1.997, 1.173, 2.349, 1.263, 2.215, 1.577, 1.907, 1.383, 2.215, 1.577, 1.99, 1.833, 1.806, 1.498, 1.907, 1.383, 1.806, 1.498, 1.99, 1.833, 1.949, 1.857, 2.011, 1.021, 2.37, 0.877, 2.38, 0.9227, 0.7508, 1.671, 0.5569, 1.979, 0.3, 1.754, 0.6355, 1.57, 0.5569, 1.979, 0.7508, 1.671, 0.96, 1.761, 0.8707, 2.114, 1.113, 1.775, 1.211, 2.145, 0.8707, 2.114, 0.96, 1.761, 1.113, 1.775, 1.256, 2.134, 1.211, 2.145, 0.6355, 1.57, 0.3, 1.754, 0.2761, 1.714, 1.364, 0.7288, 1.411, 0.7287, 1.364, 0.8745, 1.363, 0.146, 1.363, 0.0003361, 1.41, 0.1459, 2.543, 0.731, 2.594, 0.7245, 2.617, 0.8756, 2.01, 0.1417, 1.959, 0.1489, 1.935, -0.003853, 0.3408, 0.73, 0.3395, 0.8749, 0.2941, 0.7292, 0.3398, 0.1442, 0.2933, 0.1443, 0.3398, -0.0003481, 2.844, 0.8741, 2.617, 0.8756, 2.594, 0.7245, 2.636, 0.704, 2.636, 0.704, 2.667, 0.6709, 2.844, 0.8741, 2.688, 0.6299, 2.844, 0.8741, 2.667, 0.6709, 2.695, 0.5848, 2.844, 0.8741, 2.688, 0.6299, 2.616, -0.002502, 2.841, 0.0001641, 2.591, 0.149, 2.541, 0.1416, 1.935, -0.003853, 1.959, 0.1489, 1.708, -0.002642, 1.959, 0.1489, 1.916, 0.17, 1.708, -0.002642, 1.916, 0.17, 1.884, 0.2023, 1.708, -0.002642, 1.884, 0.2023, 1.863, 0.243, 1.708, -0.002642, 1.856, 0.2881, 1.708, -0.002642, 1.863, 0.243, 2.692, 0.2891, 2.685, 0.244, 2.841, 0.0001641, 2.665, 0.2031, 2.841, 0.0001641, 2.685, 0.244, 2.634, 0.1703, 2.841, 0.0001641, 2.665, 0.2031, 2.591, 0.149, 2.841, 0.0001641, 2.634, 0.1703, 2.011, 0.7262, 1.937, 0.8728, 1.96, 0.7199, 1.709, 0.8727, 1.96, 0.7199, 1.937, 0.8728, 1.96, 0.7199, 1.709, 0.8727, 1.917, 0.6994, 1.885, 0.6666, 1.917, 0.6994, 1.709, 0.8727, 1.864, 0.6257, 1.885, 0.6666, 1.709, 0.8727, 1.857, 0.5804, 1.864, 0.6257, 1.709, 0.8727, 1.705, -0.0003481, 1.455, 0.153, 1.41, 0.1459, 1.363, 0.0003361, 1.455, 0.153, 1.705, -0.0003481, 1.497, 0.1736, 1.529, 0.2057, 1.497, 0.1736, 1.705, -0.0003481, 1.558, 0.2913, 1.55, 0.2463, 1.705, -0.0003481, 1.55, 0.2463, 1.529, 0.2057, 1.705, -0.0003481, 0.3398, -0.0003481, 0.2933, 0.1443, 1.833e-05, 3.2e-05, 0.2933, 0.1443, 0.2481, 0.1515, 1.833e-05, 3.2e-05, 0.1471, 0.2896, 1.833e-05, 3.2e-05, 0.1542, 0.2448, 0.1542, 0.2448, 1.833e-05, 3.2e-05, 0.1749, 0.2043, 0.2073, 0.1722, 1.833e-05, 3.2e-05, 0.2481, 0.1515, 0.1749, 0.2043, 1.833e-05, 3.2e-05, 0.2073, 0.1722, 0.3395, 0.8749, -0.0008663, 0.8722, 0.2941, 0.7292, 0.2941, 0.7292, -0.0008663, 0.8722, 0.2487, 0.7216, 0.1479, 0.5823, 0.1549, 0.6273, -0.0008663, 0.8722, 0.1755, 0.6681, -0.0008663, 0.8722, 0.1549, 0.6273, 0.2487, 0.7216, -0.0008663, 0.8722, 0.2078, 0.7006, 0.2078, 0.7006, -0.0008663, 0.8722, 0.1755, 0.6681, 1.364, 0.8745, 1.411, 0.7287, 1.706, 0.8738, 1.411, 0.7287, 1.457, 0.7215, 1.706, 0.8738, 1.457, 0.7215, 1.498, 0.7007, 1.706, 0.8738, 1.498, 0.7007, 1.53, 0.6684, 1.706, 0.8738, 1.53, 0.6684, 1.551, 0.6277, 1.706, 0.8738, 1.706, 0.8738, 1.551, 0.6277, 1.558, 0.5827])
me_2_window_frame_corner_3x4.use_remesh_fix_poles = True
me_2_window_frame_corner_3x4.use_remesh_preserve_attributes = False
me_2_window_frame_corner_3x4.use_mirror_vertex_groups = False
me_2_window_frame_corner_3x4.update()
me_3_window_frame_corner_3x5 = bpy.data.meshes.new('3-window-frame-corner_3x5')
me_3_window_frame_corner_3x5.from_pydata([(0.1875, -0.1875, 0.0), (0.1875, -0.1875, 2.25), (-0.9375, 0.5625, 2.25), (-0.9375, 0.5625, 0.0), (-0.9375, 0.9375, 2.25), (-0.9375, 0.9375, 0.0), (-0.5899, 0.8824, 0.0), (-0.5899, 0.8824, 2.25), (-0.1875, -0.1875, 0.0), (-0.7057, 0.5258, 0.0), (-0.7057, 0.5258, 2.25), (-0.4967, 0.4193, 2.25), (-0.4967, 0.4193, 0.0), (-0.2762, 0.7226, 2.25), (-0.2762, 0.7226, 0.0), (-0.02736, 0.4738, 0.0), (-0.02736, 0.4738, 2.25), (-0.3307, 0.2533, 0.0), (-0.3307, 0.2533, 2.25), (-0.2242, 0.04426, 2.25), (-0.2242, 0.04426, 0.0), (0.1324, 0.1601, 2.25), (-0.1875, -0.1875, 2.25), (0.1324, 0.1601, 0.0), (-0.7802, 0.9126, 1.996), (-0.7802, 0.5376, 1.996), (-0.2762, 0.7226, 2.1), (-0.6375, 0.89, 2.1), (-0.5899, 0.8824, 2.1), (-0.02736, 0.4738, 2.1), (-0.4967, 0.4193, 2.1), (-0.3307, 0.2533, 2.1), (-0.7257, 0.9039, 2.071), (-0.7257, 0.5289, 2.071), (-0.7257, 0.9039, 0.1786), (-0.7257, 0.5289, 0.1786), (-0.7589, 0.9092, 0.2118), (-0.7589, 0.5342, 0.2118), (-0.7802, 0.9126, 0.2536), (-0.7802, 0.5376, 0.2536), (-0.7589, 0.9092, 2.038), (-0.7589, 0.5342, 2.038), (-0.7875, 0.9137, 0.3), (-0.6839, 0.8973, 0.1573), (-0.6839, 0.5146, 0.1573), (-0.6375, 0.491, 2.1), (-0.6839, 0.8973, 2.093), (-0.6839, 0.5146, 2.093), (-0.7875, 0.9137, 1.95), (-0.2762, 0.7226, 0.15), (-0.6375, 0.89, 0.15), (-0.5899, 0.8824, 0.15), (-0.02736, 0.4738, 0.15), (-0.4967, 0.4193, 0.15), (-0.3307, 0.2533, 0.15), (-0.6375, 0.491, 0.15), (-0.7875, 0.5387, 0.3), (-0.7875, 0.5387, 1.95), (-0.2354, 0.06615, 0.1573), (0.1473, 0.06615, 0.1573), (-0.259, 0.1125, 0.15), (0.14, 0.1125, 0.15), (0.1324, 0.1601, 2.1), (-0.259, 0.1125, 2.1), (0.14, 0.1125, 2.1), (0.1324, 0.1601, 0.15), (-0.2211, 0.02433, 0.1786), (0.1539, 0.02433, 0.1786), (-0.2354, 0.06615, 2.093), (0.1473, 0.06615, 2.093), (-0.2158, -0.008853, 0.2118), (0.1592, -0.008853, 0.2118), (0.1539, 0.02433, 2.071), (-0.2211, 0.02433, 2.071), (-0.2124, -0.03016, 0.2536), (0.1626, -0.03016, 0.2536), (0.1592, -0.008853, 2.038), (-0.2158, -0.008853, 2.038), (-0.2113, -0.0375, 0.3), (-0.2113, -0.0375, 1.95), (0.1626, -0.03016, 1.996), (-0.2124, -0.03016, 1.996), (0.1637, -0.0375, 1.95), (0.1637, -0.0375, 0.3)], [], [(9, 3, 5, 6), (12, 17, 54, 53), (17, 12, 14, 15), (12, 9, 6, 14), (2, 3, 56, 57), (13, 7, 10, 11), (20, 17, 15, 23), (16, 13, 11, 18), (1, 0, 83, 82), (21, 16, 18, 19), (8, 20, 23, 0), (1, 21, 19, 22), (14, 6, 51, 49), (22, 79, 78, 8), (7, 4, 2, 10), (5, 3, 2, 4), (0, 1, 22, 8), (75, 71, 70, 74), (40, 41, 25, 24), (59, 61, 60, 58), (71, 67, 66, 70), (76, 80, 81, 77), (67, 59, 58, 66), (34, 35, 44, 43), (14, 49, 52, 15), (23, 15, 52, 65), (42, 48, 57, 56), (69, 72, 73, 68), (42, 56, 39, 38), (83, 75, 74, 78), (36, 37, 35, 34), (13, 26, 28, 7), (21, 62, 29, 16), (32, 33, 41, 40), (24, 25, 57, 48), (38, 39, 37, 36), (80, 82, 79, 81), (72, 76, 77, 73), (16, 29, 26, 13), (64, 69, 68, 63), (46, 47, 33, 32), (17, 20, 60, 54), (83, 78, 79, 82), (30, 45, 28, 26), (27, 45, 47, 46), (12, 53, 55, 9), (43, 44, 55, 50), (4, 48, 42, 5), (18, 11, 30, 31), (18, 31, 63, 19), (11, 10, 45, 30), (30, 26, 29, 31), (29, 62, 63, 31), (63, 62, 64), (45, 27, 28), (53, 49, 51, 55), (49, 53, 54, 52), (60, 65, 52, 54), (60, 61, 65), (55, 51, 50), (28, 27, 7), (51, 6, 50), (55, 44, 9), (63, 68, 19), (62, 21, 64), (65, 61, 23), (3, 9, 44, 35), (35, 37, 3), (39, 3, 37), (56, 3, 39), (10, 2, 47, 45), (19, 68, 22), (68, 73, 22), (73, 77, 22), (77, 81, 22), (79, 22, 81), (57, 25, 2), (41, 2, 25), (33, 2, 41), (47, 2, 33), (60, 20, 58), (8, 58, 20), (58, 8, 66), (70, 66, 8), (74, 70, 8), (78, 74, 8), (5, 43, 50, 6), (43, 5, 34), (36, 34, 5), (42, 38, 5), (38, 36, 5), (23, 61, 0), (61, 59, 0), (83, 0, 75), (75, 0, 71), (67, 0, 59), (71, 0, 67), (21, 1, 64), (64, 1, 69), (82, 80, 1), (76, 1, 80), (69, 1, 72), (72, 1, 76), (7, 27, 4), (27, 46, 4), (46, 32, 4), (32, 40, 4), (40, 24, 4), (4, 24, 48)])
me_3_window_frame_corner_3x5.polygons.foreach_set('use_smooth', [True] * 109)
_uv = me_3_window_frame_corner_3x5.uv_layers.new(name='UVMap')
_uv.uv.foreach_set('vector', [2.81, -0.4349, 2.994, -0.5687, 3.251, -0.3115, 2.975, -0.1108, 2.391, 0.8752, 2.164, 0.8723, 2.165, 0.7264, 2.392, 0.7314, 2.366, -0.3646, 2.593, -0.3646, 2.65, -0.005243, 2.309, -0.005243, 2.593, -0.3646, 2.81, -0.4349, 2.975, -0.1108, 2.65, -0.005243, 2.841, 0.0001641, 2.844, 0.8741, 2.695, 0.5848, 2.692, 0.2891, 0.9416, -0.5652, 1.266, -0.4597, 1.101, -0.1355, 0.8847, -0.2059, 2.149, -0.4349, 2.366, -0.3646, 2.309, -0.005243, 1.984, -0.1108, 0.6001, -0.5652, 0.9416, -0.5652, 0.8847, -0.2059, 0.6571, -0.2059, -0.0008663, 0.8722, 1.833e-05, 3.2e-05, 0.1471, 0.2896, 0.1479, 0.5823, 0.2754, -0.4597, 0.6001, -0.5652, 0.6571, -0.2059, 0.4406, -0.1355, 1.965, -0.5687, 2.149, -0.4349, 1.984, -0.1108, 1.708, -0.3115, -0.0008663, -0.259, 0.2754, -0.4597, 0.4406, -0.1355, 0.2564, -0.001739, 1.021, 0.0009089, 1.363, 0.0003361, 1.363, 0.146, 1.021, 0.1465, 1.708, -0.002642, 1.856, 0.2881, 1.857, 0.5804, 1.709, 0.8727, 1.266, -0.4597, 1.543, -0.259, 1.285, -0.001739, 1.101, -0.1355, 0.8723, -0.9304, 0.8723, -0.5666, -0.0008663, -0.5666, -0.0008663, -0.9304, 2.581, -0.5701, 1.708, -0.5701, 1.708, -0.9339, 2.581, -0.9339, 1.434, 2.087, 1.39, 2.101, 1.255, 1.763, 1.299, 1.749, 0.0325, 1.154, 0.3703, 1.019, 0.3842, 1.063, 0.04635, 1.198, 1.301, 2.124, 1.256, 2.134, 1.113, 1.775, 1.164, 1.779, 1.39, 2.101, 1.346, 2.113, 1.211, 1.775, 1.255, 1.763, 1.829, 1.925, 1.788, 1.945, 1.653, 1.607, 1.695, 1.587, 1.346, 2.113, 1.301, 2.124, 1.164, 1.779, 1.211, 1.775, 0.2297, 1.634, 0.5675, 1.499, 0.5973, 1.536, 0.2526, 1.674, 1.021, 0.0009089, 1.021, 0.1465, 0.679, 0.1465, 0.6795, 0.001099, 0.3398, -0.0003481, 0.6795, 0.001099, 0.679, 0.1465, 0.3398, 0.1442, 0.1702, 1.511, 0.0622, 1.241, 0.4, 1.106, 0.508, 1.376, 1.91, 1.881, 1.87, 1.904, 1.735, 1.566, 1.772, 1.536, 0.1702, 1.511, 0.508, 1.376, 0.526, 1.418, 0.1881, 1.553, 1.476, 2.071, 1.434, 2.087, 1.299, 1.749, 1.341, 1.733, 0.2081, 1.594, 0.5459, 1.459, 0.5675, 1.499, 0.2297, 1.634, 1.023, 0.8752, 1.022, 0.7295, 1.364, 0.7288, 1.364, 0.8745, 0.3395, 0.8749, 0.3408, 0.73, 0.6807, 0.73, 0.6807, 0.8756, 0.02034, 1.11, 0.3582, 0.9752, 0.3703, 1.019, 0.0325, 1.154, 0.04635, 1.198, 0.3842, 1.063, 0.4, 1.106, 0.0622, 1.241, 0.1881, 1.553, 0.526, 1.418, 0.5459, 1.459, 0.2081, 1.594, 1.788, 1.945, 1.747, 1.963, 1.612, 1.625, 1.653, 1.607, 1.87, 1.904, 1.829, 1.925, 1.695, 1.587, 1.735, 1.566, 0.6807, 0.8756, 0.6807, 0.73, 1.022, 0.7295, 1.023, 0.8752, 1.949, 1.857, 1.91, 1.881, 1.772, 1.536, 1.806, 1.498, 0.009413, 1.066, 0.3542, 0.9278, 0.3582, 0.9752, 0.02034, 1.11, 2.164, 0.8723, 1.937, 0.8728, 2.011, 0.7262, 2.165, 0.7264, 1.476, 2.071, 1.341, 1.733, 1.612, 1.625, 1.747, 1.963, 1.997, 1.173, 2.011, 1.021, 2.38, 0.9227, 2.349, 1.263, -0.0008663, 1.021, 0.3586, 0.877, 0.3542, 0.9278, 0.009413, 1.066, 2.391, 0.8752, 2.392, 0.7314, 2.543, 0.731, 2.617, 0.8756, 0.2526, 1.674, 0.5973, 1.536, 0.6355, 1.57, 0.2761, 1.714, 1.706, 0.8738, 1.558, 0.5827, 1.558, 0.2913, 1.705, -0.0003481, 2.163, -0.003782, 2.389, -0.003853, 2.389, 0.1407, 2.163, 0.1413, 2.163, -0.003782, 2.163, 0.1413, 2.01, 0.1417, 1.935, -0.003853, 2.389, -0.003853, 2.616, -0.002502, 2.541, 0.1416, 2.389, 0.1407, 1.997, 1.173, 2.349, 1.263, 2.215, 1.577, 1.907, 1.383, 2.215, 1.577, 1.99, 1.833, 1.806, 1.498, 1.907, 1.383, 1.806, 1.498, 1.99, 1.833, 1.949, 1.857, 2.011, 1.021, 2.37, 0.877, 2.38, 0.9227, 0.7508, 1.671, 0.5569, 1.979, 0.3, 1.754, 0.6355, 1.57, 0.5569, 1.979, 0.7508, 1.671, 0.96, 1.761, 0.8707, 2.114, 1.113, 1.775, 1.211, 2.145, 0.8707, 2.114, 0.96, 1.761, 1.113, 1.775, 1.256, 2.134, 1.211, 2.145, 0.6355, 1.57, 0.3, 1.754, 0.2761, 1.714, 1.364, 0.7288, 1.411, 0.7287, 1.364, 0.8745, 1.363, 0.146, 1.363, 0.0003361, 1.41, 0.1459, 2.543, 0.731, 2.594, 0.7245, 2.617, 0.8756, 2.01, 0.1417, 1.959, 0.1489, 1.935, -0.003853, 0.3408, 0.73, 0.3395, 0.8749, 0.2941, 0.7292, 0.3398, 0.1442, 0.2933, 0.1443, 0.3398, -0.0003481, 2.844, 0.8741, 2.617, 0.8756, 2.594, 0.7245, 2.636, 0.704, 2.636, 0.704, 2.667, 0.6709, 2.844, 0.8741, 2.688, 0.6299, 2.844, 0.8741, 2.667, 0.6709, 2.695, 0.5848, 2.844, 0.8741, 2.688, 0.6299, 2.616, -0.002502, 2.841, 0.0001641, 2.591, 0.149, 2.541, 0.1416, 1.935, -0.003853, 1.959, 0.1489, 1.708, -0.002642, 1.959, 0.1489, 1.916, 0.17, 1.708, -0.002642, 1.916, 0.17, 1.884, 0.2023, 1.708, -0.002642, 1.884, 0.2023, 1.863, 0.243, 1.708, -0.002642, 1.856, 0.2881, 1.708, -0.002642, 1.863, 0.243, 2.692, 0.2891, 2.685, 0.244, 2.841, 0.0001641, 2.665, 0.2031, 2.841, 0.0001641, 2.685, 0.244, 2.634, 0.1703, 2.841, 0.0001641, 2.665, 0.2031, 2.591, 0.149, 2.841, 0.0001641, 2.634, 0.1703, 2.011, 0.7262, 1.937, 0.8728, 1.96, 0.7199, 1.709, 0.8727, 1.96, 0.7199, 1.937, 0.8728, 1.96, 0.7199, 1.709, 0.8727, 1.917, 0.6994, 1.885, 0.6666, 1.917, 0.6994, 1.709, 0.8727, 1.864, 0.6257, 1.885, 0.6666, 1.709, 0.8727, 1.857, 0.5804, 1.864, 0.6257, 1.709, 0.8727, 1.705, -0.0003481, 1.455, 0.153, 1.41, 0.1459, 1.363, 0.0003361, 1.455, 0.153, 1.705, -0.0003481, 1.497, 0.1736, 1.529, 0.2057, 1.497, 0.1736, 1.705, -0.0003481, 1.558, 0.2913, 1.55, 0.2463, 1.705, -0.0003481, 1.55, 0.2463, 1.529, 0.2057, 1.705, -0.0003481, 0.3398, -0.0003481, 0.2933, 0.1443, 1.833e-05, 3.2e-05, 0.2933, 0.1443, 0.2481, 0.1515, 1.833e-05, 3.2e-05, 0.1471, 0.2896, 1.833e-05, 3.2e-05, 0.1542, 0.2448, 0.1542, 0.2448, 1.833e-05, 3.2e-05, 0.1749, 0.2043, 0.2073, 0.1722, 1.833e-05, 3.2e-05, 0.2481, 0.1515, 0.1749, 0.2043, 1.833e-05, 3.2e-05, 0.2073, 0.1722, 0.3395, 0.8749, -0.0008663, 0.8722, 0.2941, 0.7292, 0.2941, 0.7292, -0.0008663, 0.8722, 0.2487, 0.7216, 0.1479, 0.5823, 0.1549, 0.6273, -0.0008663, 0.8722, 0.1755, 0.6681, -0.0008663, 0.8722, 0.1549, 0.6273, 0.2487, 0.7216, -0.0008663, 0.8722, 0.2078, 0.7006, 0.2078, 0.7006, -0.0008663, 0.8722, 0.1755, 0.6681, 1.364, 0.8745, 1.411, 0.7287, 1.706, 0.8738, 1.411, 0.7287, 1.457, 0.7215, 1.706, 0.8738, 1.457, 0.7215, 1.498, 0.7007, 1.706, 0.8738, 1.498, 0.7007, 1.53, 0.6684, 1.706, 0.8738, 1.53, 0.6684, 1.551, 0.6277, 1.706, 0.8738, 1.706, 0.8738, 1.551, 0.6277, 1.558, 0.5827])
me_3_window_frame_corner_3x5.use_remesh_fix_poles = True
me_3_window_frame_corner_3x5.use_remesh_preserve_attributes = False
me_3_window_frame_corner_3x5.use_mirror_vertex_groups = False
me_3_window_frame_corner_3x5.update()

# ---- objects
ob_0_window_frame_corner_3x2 = bpy.data.objects.new('0-window-frame-corner_3x2', me_0_window_frame_corner_3x2)
ob_1_window_frame_corner_3x3 = bpy.data.objects.new('1-window-frame-corner_3x3', me_1_window_frame_corner_3x3)
ob_2_window_frame_corner_3x4 = bpy.data.objects.new('2-window-frame-corner_3x4', me_2_window_frame_corner_3x4)
ob_3_window_frame_corner_3x5 = bpy.data.objects.new('3-window-frame-corner_3x5', me_3_window_frame_corner_3x5)

# ---- transforms, parenting, visibility, modifiers, constraints
ob_0_window_frame_corner_3x2.location = (0.0, 0.0, 0.0)
ob_0_window_frame_corner_3x2.lineart.crease_threshold = 0.0
_m = ob_0_window_frame_corner_3x2.modifiers.new('EdgeSplit', 'EDGE_SPLIT')
ob_1_window_frame_corner_3x3.location = (0.0, 0.0, 0.0)
ob_1_window_frame_corner_3x3.lineart.crease_threshold = 0.0
_m = ob_1_window_frame_corner_3x3.modifiers.new('EdgeSplit', 'EDGE_SPLIT')
ob_2_window_frame_corner_3x4.location = (0.0, 0.0, 0.0)
ob_2_window_frame_corner_3x4.lineart.crease_threshold = 0.0
_m = ob_2_window_frame_corner_3x4.modifiers.new('EdgeSplit', 'EDGE_SPLIT')
ob_3_window_frame_corner_3x5.location = (0.0, 0.0, 0.0)
ob_3_window_frame_corner_3x5.lineart.crease_threshold = 0.0
_m = ob_3_window_frame_corner_3x5.modifiers.new('EdgeSplit', 'EDGE_SPLIT')

# ---- collection membership
col_collection.objects.link(ob_0_window_frame_corner_3x2)
col_collection.objects.link(ob_1_window_frame_corner_3x3)
col_collection.objects.link(ob_2_window_frame_corner_3x4)
col_collection.objects.link(ob_3_window_frame_corner_3x5)

# ---- scene / render settings (as saved in the file)
scene.frame_start = 1; scene.frame_end = 250; scene.frame_set(1)
scene.render.engine = 'BLENDER_EEVEE_NEXT'
scene.cycles.use_denoising = False
scene.cycles.samples = 128
scene.cycles.sampling_pattern = 'TABULATED_SOBOL'
scene.cycles.use_adaptive_sampling = False
scene.cycles.use_light_tree = False
scene.view_settings.view_transform = 'Filmic'
bpy.context.view_layer.update()

# ---- added for rendering (the .blend has no active camera and no usable light): camera, sun
cam_auto = bpy.data.cameras.new('AutoCamera')
cam_auto.lens = 50.0
cam_auto.sensor_width = 36.0
cam_auto.clip_end = 1000.0
ob_auto_camera = bpy.data.objects.new('AutoCamera', cam_auto)
scene.collection.objects.link(ob_auto_camera)
ob_auto_camera.location = (2.17462, -2.68454, 3.1647)
ob_auto_camera.rotation_euler = (1.09748, -7.21219e-08, 0.694738)
scene.camera = ob_auto_camera
light_auto_sun = bpy.data.lights.new('AutoSun', 'SUN')
light_auto_sun.energy = 3.0
light_auto_sun.angle = 0.0523599
ob_auto_sun = bpy.data.objects.new('AutoSun', light_auto_sun)
scene.collection.objects.link(ob_auto_sun)
ob_auto_sun.rotation_euler = (0.872665, 0.174533, 0.523599)
bpy.context.view_layer.update()
